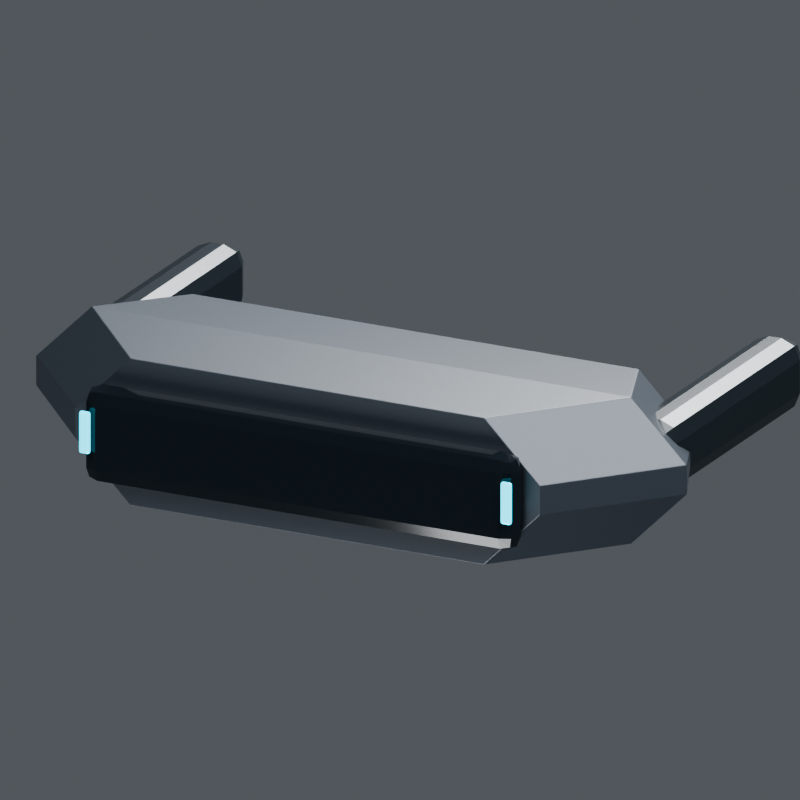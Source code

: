 # Source: tactical_visor.blend  (saved by Blender 5.2.44; exported with 4.5.12 LTS)
import bpy
from mathutils import Matrix  # noqa: F401  (used for matrix-valued properties, if any)

bpy.ops.wm.read_factory_settings(use_empty=True)
scene = bpy.context.scene
scene.name = 'Scene'

# ---- collections
col_collection = bpy.data.collections.new('Collection'); scene.collection.children.link(col_collection)

# ---- materials (node trees are filled in below, after node groups)
mat_v8_graphite = bpy.data.materials.new('V8_Graphite')
mat_v8_smoked_dome = bpy.data.materials.new('V8_Smoked_Dome')
mat_v8_recess = bpy.data.materials.new('V8_Recess')
mat_v8_data_cyan = bpy.data.materials.new('V8_Data_Cyan')

# ---- material node trees
mat_v8_graphite.use_nodes = True; mat_v8_graphite.node_tree.nodes.clear()
_N = mat_v8_graphite.node_tree.nodes; _L = mat_v8_graphite.node_tree.links
n0 = _N.new('ShaderNodeBsdfPrincipled'); n0.name = 'Principled BSDF'; n0.location = (-200, 100)
n0.inputs[0].default_value = (0.022, 0.029, 0.038, 1.0)
n0.inputs[1].default_value = 0.32
n0.inputs[2].default_value = 0.44
n0.inputs[10].default_value = 0.005
n1 = _N.new('ShaderNodeOutputMaterial'); n1.name = 'Material Output'; n1.location = (200, 100)
_L.new(n0.outputs[0], n1.inputs[0])
n1.is_active_output = True
mat_v8_smoked_dome.use_nodes = True; mat_v8_smoked_dome.node_tree.nodes.clear()
_N = mat_v8_smoked_dome.node_tree.nodes; _L = mat_v8_smoked_dome.node_tree.links
n0 = _N.new('ShaderNodeBsdfPrincipled'); n0.name = 'Principled BSDF'; n0.location = (-200, 100)
n0.inputs[0].default_value = (0.006, 0.009, 0.012, 1.0)
n0.inputs[1].default_value = 0.32
n0.inputs[2].default_value = 0.085
n0.inputs[10].default_value = 0.005
n1 = _N.new('ShaderNodeOutputMaterial'); n1.name = 'Material Output'; n1.location = (200, 100)
_L.new(n0.outputs[0], n1.inputs[0])
n1.is_active_output = True
mat_v8_recess.use_nodes = True; mat_v8_recess.node_tree.nodes.clear()
_N = mat_v8_recess.node_tree.nodes; _L = mat_v8_recess.node_tree.links
n0 = _N.new('ShaderNodeBsdfPrincipled'); n0.name = 'Principled BSDF'; n0.location = (-200, 100)
n0.inputs[0].default_value = (0.009, 0.014, 0.018, 1.0)
n0.inputs[1].default_value = 0.45
n0.inputs[2].default_value = 0.32
n0.inputs[10].default_value = 0.005
n1 = _N.new('ShaderNodeOutputMaterial'); n1.name = 'Material Output'; n1.location = (200, 100)
_L.new(n0.outputs[0], n1.inputs[0])
n1.is_active_output = True
mat_v8_data_cyan.use_nodes = True; mat_v8_data_cyan.node_tree.nodes.clear()
_N = mat_v8_data_cyan.node_tree.nodes; _L = mat_v8_data_cyan.node_tree.links
n0 = _N.new('ShaderNodeBsdfPrincipled'); n0.name = 'Principled BSDF'; n0.location = (-200, 100)
n0.inputs[0].default_value = (0.02, 0.42, 0.54, 1.0)
n0.inputs[1].default_value = 0.3
n0.inputs[2].default_value = 0.25
n0.inputs[10].default_value = 0.005
n0.inputs[27].default_value = (0.02, 0.6, 0.8, 1.0)
n0.inputs[28].default_value = 2.15
n1 = _N.new('ShaderNodeOutputMaterial'); n1.name = 'Material Output'; n1.location = (200, 100)
_L.new(n0.outputs[0], n1.inputs[0])
n1.is_active_output = True

# ---- world
world_world = bpy.data.worlds.new('World'); scene.world = world_world
world_world.use_nodes = True; world_world.node_tree.nodes.clear()
_N = world_world.node_tree.nodes; _L = world_world.node_tree.links
n0 = _N.new('ShaderNodeOutputWorld'); n0.name = 'World Output'; n0.location = (200, 100)
n1 = _N.new('ShaderNodeBackground'); n1.name = 'Background'; n1.location = (-200, 100)
n1.inputs[0].default_value = (0.35, 0.38, 0.42, 1.0)
n1.inputs[1].default_value = 0.32
_L.new(n1.outputs[0], n0.inputs[0])
n0.is_active_output = True
world_world.color = (0.05088, 0.05088, 0.05088)
world_world.sun_shadow_jitter_overblur = 0.0

# ---- cameras
cam_camera_030 = bpy.data.cameras.new('Camera.030')
cam_camera_030.type = 'ORTHO'
cam_camera_030.ortho_scale = 2.309

# ---- lights
light_area_116 = bpy.data.lights.new('Area.116', 'AREA')
light_area_116.energy = 1700.0
light_area_116.shape = 'DISK'
light_area_116.size = 7.0
light_area_116.size_y = 1.0
light_area_117 = bpy.data.lights.new('Area.117', 'AREA')
light_area_117.energy = 1500.0
light_area_117.shape = 'DISK'
light_area_117.size = 6.0
light_area_117.size_y = 1.0
light_area_118 = bpy.data.lights.new('Area.118', 'AREA')
light_area_118.energy = 1800.0
light_area_118.shape = 'DISK'
light_area_118.size = 5.0
light_area_118.size_y = 1.0
light_area_119 = bpy.data.lights.new('Area.119', 'AREA')
light_area_119.energy = 500.0
light_area_119.shape = 'DISK'
light_area_119.size = 4.0
light_area_119.size_y = 1.0

# ---- meshes
me_visorframe_mesh = bpy.data.meshes.new('VisorFrame_Mesh')
me_visorframe_mesh.from_pydata([(-0.57, -0.35, -0.2), (0.57, -0.35, -0.2), (0.75, -0.35, -0.02), (0.75, -0.35, 0.07), (0.57, -0.35, 0.25), (-0.57, -0.35, 0.25), (-0.75, -0.35, 0.07), (-0.75, -0.35, -0.02), (-0.87, 0.0, -0.2), (0.87, 0.0, -0.2), (1.05, 0.0, -0.02), (1.05, 0.0, 0.07), (0.87, 0.0, 0.25), (-0.87, 0.0, 0.25), (-1.05, 0.0, 0.07), (-1.05, 0.0, -0.02), (-0.72, 0.35, -0.15), (0.72, 0.35, -0.15), (0.9, 0.35, 0.03), (0.9, 0.35, 0.02), (0.72, 0.35, 0.2), (-0.72, 0.35, 0.2), (-0.9, 0.35, 0.02), (-0.9, 0.35, 0.03)], [], [(0, 1, 9, 8), (1, 2, 10, 9), (2, 3, 11, 10), (3, 4, 12, 11), (4, 5, 13, 12), (5, 6, 14, 13), (6, 7, 15, 14), (7, 0, 8, 15), (8, 9, 17, 16), (9, 10, 18, 17), (10, 11, 19, 18), (11, 12, 20, 19), (12, 13, 21, 20), (13, 14, 22, 21), (14, 15, 23, 22), (15, 8, 16, 23), (7, 6, 5, 4, 3, 2, 1, 0), (16, 17, 18, 19, 20, 21, 22, 23)])
me_visorframe_mesh.materials.append(mat_v8_graphite)
me_visorframe_mesh.update()
me_cube = bpy.data.meshes.new('Cube')
me_cube.from_pydata([(-0.7, -0.05, -0.15), (-0.7, -0.05, 0.15), (-0.7, 0.05, -0.15), (-0.7, 0.05, 0.15), (0.7, -0.05, -0.15), (0.7, -0.05, 0.15), (0.7, 0.05, -0.15), (0.7, 0.05, 0.15)], [], [(0, 1, 3, 2), (2, 3, 7, 6), (6, 7, 5, 4), (4, 5, 1, 0), (2, 6, 4, 0), (7, 3, 1, 5)])
_uv = me_cube.uv_layers.new(name='UVMap')
_uv.uv.foreach_set('vector', [0.375, 0.0, 0.625, 0.0, 0.625, 0.25, 0.375, 0.25, 0.375, 0.25, 0.625, 0.25, 0.625, 0.5, 0.375, 0.5, 0.375, 0.5, 0.625, 0.5, 0.625, 0.75, 0.375, 0.75, 0.375, 0.75, 0.625, 0.75, 0.625, 1.0, 0.375, 1.0, 0.125, 0.5, 0.375, 0.5, 0.375, 0.75, 0.125, 0.75, 0.625, 0.5, 0.875, 0.5, 0.875, 0.75, 0.625, 0.75])
me_cube.materials.append(mat_v8_smoked_dome)
me_cube.update()
me_cube_001 = bpy.data.meshes.new('Cube.001')
me_cube_001.from_pydata([(-0.08, -0.45, -0.11), (-0.08, -0.45, 0.11), (-0.08, 0.45, -0.11), (-0.08, 0.45, 0.11), (0.08, -0.45, -0.11), (0.08, -0.45, 0.11), (0.08, 0.45, -0.11), (0.08, 0.45, 0.11)], [], [(0, 1, 3, 2), (2, 3, 7, 6), (6, 7, 5, 4), (4, 5, 1, 0), (2, 6, 4, 0), (7, 3, 1, 5)])
_uv = me_cube_001.uv_layers.new(name='UVMap')
_uv.uv.foreach_set('vector', [0.375, 0.0, 0.625, 0.0, 0.625, 0.25, 0.375, 0.25, 0.375, 0.25, 0.625, 0.25, 0.625, 0.5, 0.375, 0.5, 0.375, 0.5, 0.625, 0.5, 0.625, 0.75, 0.375, 0.75, 0.375, 0.75, 0.625, 0.75, 0.625, 1.0, 0.375, 1.0, 0.125, 0.5, 0.375, 0.5, 0.375, 0.75, 0.125, 0.75, 0.625, 0.5, 0.875, 0.5, 0.875, 0.75, 0.625, 0.75])
me_cube_001.materials.append(mat_v8_recess)
me_cube_001.update()
me_cube_002 = bpy.data.meshes.new('Cube.002')
me_cube_002.from_pydata([(-0.0175, -0.009, -0.065), (-0.0175, -0.009, 0.065), (-0.0175, 0.009, -0.065), (-0.0175, 0.009, 0.065), (0.0175, -0.009, -0.065), (0.0175, -0.009, 0.065), (0.0175, 0.009, -0.065), (0.0175, 0.009, 0.065)], [], [(0, 1, 3, 2), (2, 3, 7, 6), (6, 7, 5, 4), (4, 5, 1, 0), (2, 6, 4, 0), (7, 3, 1, 5)])
_uv = me_cube_002.uv_layers.new(name='UVMap')
_uv.uv.foreach_set('vector', [0.375, 0.0, 0.625, 0.0, 0.625, 0.25, 0.375, 0.25, 0.375, 0.25, 0.625, 0.25, 0.625, 0.5, 0.375, 0.5, 0.375, 0.5, 0.625, 0.5, 0.625, 0.75, 0.375, 0.75, 0.375, 0.75, 0.625, 0.75, 0.625, 1.0, 0.375, 1.0, 0.125, 0.5, 0.375, 0.5, 0.375, 0.75, 0.125, 0.75, 0.625, 0.5, 0.875, 0.5, 0.875, 0.75, 0.625, 0.75])
me_cube_002.materials.append(mat_v8_data_cyan)
me_cube_002.update()

# ---- objects
ob_mirrororigin_x0 = bpy.data.objects.new('MirrorOrigin_X0', None)
ob_visorframe = bpy.data.objects.new('VisorFrame', me_visorframe_mesh)
ob_smokedlens = bpy.data.objects.new('SmokedLens', me_cube)
ob_temple = bpy.data.objects.new('Temple', me_cube_001)
ob_linkmark = bpy.data.objects.new('LinkMark', me_cube_002)
ob_area = bpy.data.objects.new('Area', light_area_116)
ob_area_001 = bpy.data.objects.new('Area.001', light_area_117)
ob_area_002 = bpy.data.objects.new('Area.002', light_area_118)
ob_area_003 = bpy.data.objects.new('Area.003', light_area_119)
ob_camera = bpy.data.objects.new('Camera', cam_camera_030)

# ---- transforms, parenting, visibility, modifiers, constraints
ob_mirrororigin_x0.location = (0.0, 0.0, 0.0)
ob_visorframe.location = (0.0, 0.0, 0.0)
_m = ob_visorframe.modifiers.new('Reference_Edge_Bevel', 'BEVEL')
_m.width = 0.045
_m.width_pct = 0.045
_m.segments = 2
ob_smokedlens.location = (0.0, -0.37, 0.015)
_m = ob_smokedlens.modifiers.new('Reference_Edge_Bevel', 'BEVEL')
_m.width = 0.12
_m.width_pct = 0.12
_m.segments = 2
ob_temple.location = (0.9, 0.48, 0.05)
_m = ob_temple.modifiers.new('Reference_Edge_Bevel', 'BEVEL')
_m.width = 0.06
_m.width_pct = 0.06
_m.segments = 2
_m = ob_temple.modifiers.new('Exact_Centerline_Mirror', 'MIRROR')
_m.use_clip = True
_m.merge_threshold = 0.0001
_m.mirror_object = ob_mirrororigin_x0
ob_linkmark.location = (0.68, -0.425, 0.03)
_m = ob_linkmark.modifiers.new('Reference_Edge_Bevel', 'BEVEL')
_m.width = 0.008
_m.width_pct = 0.008
_m.segments = 2
_m = ob_linkmark.modifiers.new('Exact_Centerline_Mirror', 'MIRROR')
_m.use_clip = True
_m.merge_threshold = 0.0001
_m.mirror_object = ob_mirrororigin_x0
ob_area.location = (-4.0, -6.0, 8.0)
ob_area.rotation_euler = (0.7367, -3.279e-08, -0.588)
ob_area_001.location = (5.0, -1.0, 5.0)
ob_area_001.rotation_euler = (0.8002, 1.798e-08, 1.373)
ob_area_002.location = (0.0, 5.0, 5.0)
ob_area_002.rotation_euler = (0.7904, 6.213e-08, 3.142)
ob_area_003.location = (0.0, -3.0, -4.0)
ob_area_003.rotation_euler = (2.504, -0.0, 0.0)
ob_camera.location = (5.0, -9.752, 4.025)
ob_camera.rotation_euler = (1.227, -3.033e-08, 0.4636)

# ---- collection membership
col_collection.objects.link(ob_mirrororigin_x0)
col_collection.objects.link(ob_visorframe)
col_collection.objects.link(ob_smokedlens)
col_collection.objects.link(ob_temple)
col_collection.objects.link(ob_linkmark)
col_collection.objects.link(ob_area)
col_collection.objects.link(ob_area_001)
col_collection.objects.link(ob_area_002)
col_collection.objects.link(ob_area_003)
col_collection.objects.link(ob_camera)

# ---- scene / render settings (as saved in the file)
scene.camera = ob_camera
scene.frame_start = 1; scene.frame_end = 120; scene.frame_set(1)
scene.render.engine = 'BLENDER_EEVEE_NEXT'
scene.render.resolution_x = 640
scene.render.resolution_y = 640
scene.render.film_transparent = True
scene.render.bake_bias = 0.0
scene.render.bake_samples = 0
scene.render.compositor_device = 'GPU'
scene.eevee.use_volume_custom_range = False
scene.eevee.fast_gi_thickness_near = 0.1
scene.eevee.fast_gi_thickness_far = 0.0
scene.eevee.ray_tracing_options.screen_trace_thickness = 0.1
scene.view_settings.look = 'AgX - Medium High Contrast'
scene.view_settings.exposure = -0.15
bpy.context.view_layer.update()
